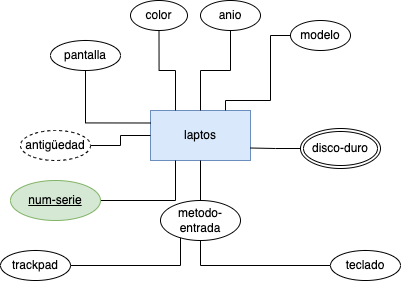

The diagram above was exported from draw.io. Its source (the exported page's mxGraphModel, read from the mxfile embedded in the PNG):
<mxGraphModel dx="951" dy="591" grid="1" gridSize="10" guides="1" tooltips="1" connect="1" arrows="1" fold="1" page="1" pageScale="1" pageWidth="827" pageHeight="1169" math="0" shadow="0">
  <root>
    <mxCell id="0" />
    <mxCell id="1" parent="0" />
    <mxCell id="-K2Z5PTKfTFXHESeyXsD-1" value="laptos" style="html=1;dashed=0;whiteSpace=wrap;fillColor=#dae8fc;strokeColor=#6c8ebf;" vertex="1" parent="1">
      <mxGeometry x="290" y="180" width="100" height="50" as="geometry" />
    </mxCell>
    <mxCell id="-K2Z5PTKfTFXHESeyXsD-2" value="pantalla" style="ellipse;whiteSpace=wrap;html=1;align=center;" vertex="1" parent="1">
      <mxGeometry x="190" y="110" width="70" height="30" as="geometry" />
    </mxCell>
    <mxCell id="-K2Z5PTKfTFXHESeyXsD-3" value="color" style="ellipse;whiteSpace=wrap;html=1;align=center;" vertex="1" parent="1">
      <mxGeometry x="270" y="70" width="57" height="30" as="geometry" />
    </mxCell>
    <mxCell id="-K2Z5PTKfTFXHESeyXsD-23" style="edgeStyle=orthogonalEdgeStyle;rounded=0;orthogonalLoop=1;jettySize=auto;html=1;entryX=0.5;entryY=0;entryDx=0;entryDy=0;endArrow=none;endFill=0;" edge="1" parent="1" source="-K2Z5PTKfTFXHESeyXsD-4" target="-K2Z5PTKfTFXHESeyXsD-1">
      <mxGeometry relative="1" as="geometry" />
    </mxCell>
    <mxCell id="-K2Z5PTKfTFXHESeyXsD-4" value="anio" style="ellipse;whiteSpace=wrap;html=1;align=center;" vertex="1" parent="1">
      <mxGeometry x="340" y="70" width="60" height="30" as="geometry" />
    </mxCell>
    <mxCell id="-K2Z5PTKfTFXHESeyXsD-5" value="modelo" style="ellipse;whiteSpace=wrap;html=1;align=center;" vertex="1" parent="1">
      <mxGeometry x="430" y="90" width="60" height="30" as="geometry" />
    </mxCell>
    <mxCell id="VvaPuccS_mtZKJ0Oe6sn-2" style="edgeStyle=orthogonalEdgeStyle;rounded=0;orthogonalLoop=1;jettySize=auto;html=1;entryX=0.25;entryY=1;entryDx=0;entryDy=0;endArrow=none;endFill=0;" edge="1" parent="1" source="-K2Z5PTKfTFXHESeyXsD-7" target="-K2Z5PTKfTFXHESeyXsD-1">
      <mxGeometry relative="1" as="geometry" />
    </mxCell>
    <mxCell id="-K2Z5PTKfTFXHESeyXsD-7" value="num-serie" style="ellipse;whiteSpace=wrap;html=1;align=center;fontStyle=4;fillColor=#d5e8d4;strokeColor=#82b366;" vertex="1" parent="1">
      <mxGeometry x="150" y="250" width="90" height="40" as="geometry" />
    </mxCell>
    <mxCell id="-K2Z5PTKfTFXHESeyXsD-24" style="edgeStyle=orthogonalEdgeStyle;rounded=0;orthogonalLoop=1;jettySize=auto;html=1;entryX=1;entryY=0.75;entryDx=0;entryDy=0;endArrow=none;endFill=0;" edge="1" parent="1" source="-K2Z5PTKfTFXHESeyXsD-9" target="-K2Z5PTKfTFXHESeyXsD-1">
      <mxGeometry relative="1" as="geometry" />
    </mxCell>
    <mxCell id="-K2Z5PTKfTFXHESeyXsD-9" value="disco-duro" style="ellipse;shape=doubleEllipse;margin=3;whiteSpace=wrap;html=1;align=center;" vertex="1" parent="1">
      <mxGeometry x="440" y="198" width="80" height="40" as="geometry" />
    </mxCell>
    <mxCell id="-K2Z5PTKfTFXHESeyXsD-16" style="edgeStyle=orthogonalEdgeStyle;rounded=0;orthogonalLoop=1;jettySize=auto;html=1;entryX=0;entryY=0.5;entryDx=0;entryDy=0;endArrow=none;endFill=0;" edge="1" parent="1" source="-K2Z5PTKfTFXHESeyXsD-10" target="-K2Z5PTKfTFXHESeyXsD-1">
      <mxGeometry relative="1" as="geometry" />
    </mxCell>
    <mxCell id="-K2Z5PTKfTFXHESeyXsD-10" value="antigüedad" style="ellipse;whiteSpace=wrap;html=1;align=center;dashed=1;" vertex="1" parent="1">
      <mxGeometry x="160" y="200" width="70" height="30" as="geometry" />
    </mxCell>
    <mxCell id="-K2Z5PTKfTFXHESeyXsD-25" style="edgeStyle=orthogonalEdgeStyle;rounded=0;orthogonalLoop=1;jettySize=auto;html=1;entryX=0.5;entryY=1;entryDx=0;entryDy=0;endArrow=none;endFill=0;" edge="1" parent="1" source="-K2Z5PTKfTFXHESeyXsD-11" target="-K2Z5PTKfTFXHESeyXsD-1">
      <mxGeometry relative="1" as="geometry" />
    </mxCell>
    <mxCell id="-K2Z5PTKfTFXHESeyXsD-11" value="metodo-entrada" style="ellipse;whiteSpace=wrap;html=1;align=center;" vertex="1" parent="1">
      <mxGeometry x="300" y="270" width="80" height="40" as="geometry" />
    </mxCell>
    <mxCell id="-K2Z5PTKfTFXHESeyXsD-12" value="trackpad" style="ellipse;whiteSpace=wrap;html=1;align=center;" vertex="1" parent="1">
      <mxGeometry x="140" y="320" width="70" height="30" as="geometry" />
    </mxCell>
    <mxCell id="-K2Z5PTKfTFXHESeyXsD-15" style="edgeStyle=orthogonalEdgeStyle;rounded=0;orthogonalLoop=1;jettySize=auto;html=1;entryX=0.5;entryY=1;entryDx=0;entryDy=0;endArrow=none;endFill=0;" edge="1" parent="1" source="-K2Z5PTKfTFXHESeyXsD-13" target="-K2Z5PTKfTFXHESeyXsD-11">
      <mxGeometry relative="1" as="geometry">
        <Array as="points">
          <mxPoint x="340" y="335" />
        </Array>
      </mxGeometry>
    </mxCell>
    <mxCell id="-K2Z5PTKfTFXHESeyXsD-13" value="teclado" style="ellipse;whiteSpace=wrap;html=1;align=center;" vertex="1" parent="1">
      <mxGeometry x="470" y="320" width="70" height="30" as="geometry" />
    </mxCell>
    <mxCell id="-K2Z5PTKfTFXHESeyXsD-14" style="edgeStyle=orthogonalEdgeStyle;rounded=0;orthogonalLoop=1;jettySize=auto;html=1;endArrow=none;endFill=0;" edge="1" parent="1" source="-K2Z5PTKfTFXHESeyXsD-12" target="-K2Z5PTKfTFXHESeyXsD-11">
      <mxGeometry relative="1" as="geometry">
        <Array as="points">
          <mxPoint x="320" y="335" />
        </Array>
      </mxGeometry>
    </mxCell>
    <mxCell id="-K2Z5PTKfTFXHESeyXsD-17" style="edgeStyle=orthogonalEdgeStyle;rounded=0;orthogonalLoop=1;jettySize=auto;html=1;entryX=0;entryY=0.25;entryDx=0;entryDy=0;endArrow=none;endFill=0;exitX=0.5;exitY=1;exitDx=0;exitDy=0;" edge="1" parent="1" source="-K2Z5PTKfTFXHESeyXsD-2" target="-K2Z5PTKfTFXHESeyXsD-1">
      <mxGeometry relative="1" as="geometry">
        <mxPoint x="240" y="225" as="sourcePoint" />
        <mxPoint x="300" y="225" as="targetPoint" />
      </mxGeometry>
    </mxCell>
    <mxCell id="-K2Z5PTKfTFXHESeyXsD-18" style="edgeStyle=orthogonalEdgeStyle;rounded=0;orthogonalLoop=1;jettySize=auto;html=1;entryX=0.25;entryY=0;entryDx=0;entryDy=0;endArrow=none;endFill=0;exitX=0.5;exitY=1;exitDx=0;exitDy=0;" edge="1" parent="1" source="-K2Z5PTKfTFXHESeyXsD-3" target="-K2Z5PTKfTFXHESeyXsD-1">
      <mxGeometry relative="1" as="geometry">
        <mxPoint x="250" y="235" as="sourcePoint" />
        <mxPoint x="310" y="235" as="targetPoint" />
      </mxGeometry>
    </mxCell>
    <mxCell id="-K2Z5PTKfTFXHESeyXsD-20" style="edgeStyle=orthogonalEdgeStyle;rounded=0;orthogonalLoop=1;jettySize=auto;html=1;entryX=0.75;entryY=0;entryDx=0;entryDy=0;endArrow=none;endFill=0;exitX=0;exitY=0.5;exitDx=0;exitDy=0;" edge="1" parent="1" source="-K2Z5PTKfTFXHESeyXsD-5" target="-K2Z5PTKfTFXHESeyXsD-1">
      <mxGeometry relative="1" as="geometry">
        <mxPoint x="319" y="120" as="sourcePoint" />
        <mxPoint x="335" y="210" as="targetPoint" />
        <Array as="points">
          <mxPoint x="410" y="105" />
          <mxPoint x="410" y="170" />
          <mxPoint x="365" y="170" />
        </Array>
      </mxGeometry>
    </mxCell>
  </root>
</mxGraphModel>